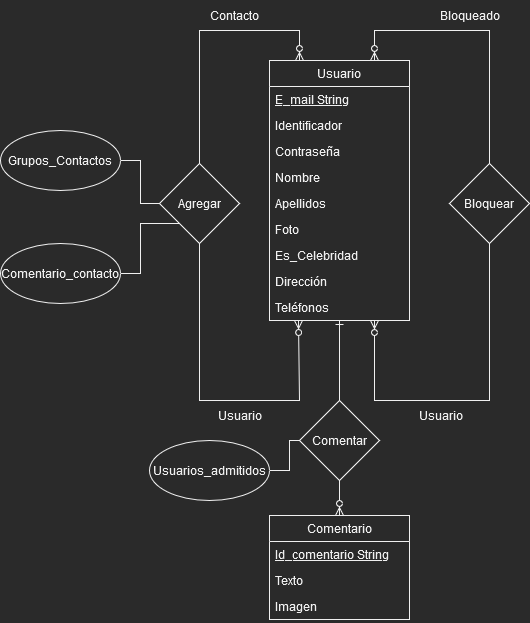

The diagram above was exported from draw.io. Its source (the exported page's mxGraphModel, read from the mxfile embedded in the PNG):
<mxGraphModel dx="1550" dy="536" grid="1" gridSize="10" guides="1" tooltips="1" connect="1" arrows="1" fold="1" page="1" pageScale="1" pageWidth="827" pageHeight="1169" math="0" shadow="0">
  <root>
    <mxCell id="0" />
    <mxCell id="1" parent="0" />
    <mxCell id="28IdWbPIWKgmOdMO2cNi-14" style="edgeStyle=orthogonalEdgeStyle;rounded=0;orthogonalLoop=1;jettySize=auto;html=1;exitX=0.5;exitY=1;exitDx=0;exitDy=0;entryX=0.5;entryY=0;entryDx=0;entryDy=0;endArrow=ERzeroToMany;endFill=0;startArrow=ERone;startFill=0;" parent="1" source="oBQbMOv8zXE37c-oil2f-5" target="28IdWbPIWKgmOdMO2cNi-1" edge="1">
      <mxGeometry relative="1" as="geometry" />
    </mxCell>
    <mxCell id="oBQbMOv8zXE37c-oil2f-5" value="Usuario" style="swimlane;fontStyle=0;childLayout=stackLayout;horizontal=1;startSize=26;fillColor=none;horizontalStack=0;resizeParent=1;resizeParentMax=0;resizeLast=0;collapsible=1;marginBottom=0;" parent="1" vertex="1">
      <mxGeometry x="339" y="130" width="140" height="260" as="geometry" />
    </mxCell>
    <mxCell id="oBQbMOv8zXE37c-oil2f-16" value="E_mail String" style="text;strokeColor=none;fillColor=none;align=left;verticalAlign=top;spacingLeft=4;spacingRight=4;overflow=hidden;rotatable=0;points=[[0,0.5],[1,0.5]];portConstraint=eastwest;fontStyle=4" parent="oBQbMOv8zXE37c-oil2f-5" vertex="1">
      <mxGeometry y="26" width="140" height="26" as="geometry" />
    </mxCell>
    <mxCell id="oBQbMOv8zXE37c-oil2f-6" value="Identificador" style="text;strokeColor=none;fillColor=none;align=left;verticalAlign=top;spacingLeft=4;spacingRight=4;overflow=hidden;rotatable=0;points=[[0,0.5],[1,0.5]];portConstraint=eastwest;fontStyle=0" parent="oBQbMOv8zXE37c-oil2f-5" vertex="1">
      <mxGeometry y="52" width="140" height="26" as="geometry" />
    </mxCell>
    <mxCell id="oBQbMOv8zXE37c-oil2f-7" value="Contraseña" style="text;strokeColor=none;fillColor=none;align=left;verticalAlign=top;spacingLeft=4;spacingRight=4;overflow=hidden;rotatable=0;points=[[0,0.5],[1,0.5]];portConstraint=eastwest;" parent="oBQbMOv8zXE37c-oil2f-5" vertex="1">
      <mxGeometry y="78" width="140" height="26" as="geometry" />
    </mxCell>
    <mxCell id="oBQbMOv8zXE37c-oil2f-8" value="Nombre" style="text;strokeColor=none;fillColor=none;align=left;verticalAlign=top;spacingLeft=4;spacingRight=4;overflow=hidden;rotatable=0;points=[[0,0.5],[1,0.5]];portConstraint=eastwest;" parent="oBQbMOv8zXE37c-oil2f-5" vertex="1">
      <mxGeometry y="104" width="140" height="26" as="geometry" />
    </mxCell>
    <mxCell id="oBQbMOv8zXE37c-oil2f-13" value="Apellidos" style="text;strokeColor=none;fillColor=none;align=left;verticalAlign=top;spacingLeft=4;spacingRight=4;overflow=hidden;rotatable=0;points=[[0,0.5],[1,0.5]];portConstraint=eastwest;" parent="oBQbMOv8zXE37c-oil2f-5" vertex="1">
      <mxGeometry y="130" width="140" height="26" as="geometry" />
    </mxCell>
    <mxCell id="oBQbMOv8zXE37c-oil2f-17" value="Foto" style="text;strokeColor=none;fillColor=none;align=left;verticalAlign=top;spacingLeft=4;spacingRight=4;overflow=hidden;rotatable=0;points=[[0,0.5],[1,0.5]];portConstraint=eastwest;" parent="oBQbMOv8zXE37c-oil2f-5" vertex="1">
      <mxGeometry y="156" width="140" height="26" as="geometry" />
    </mxCell>
    <mxCell id="oBQbMOv8zXE37c-oil2f-23" value="Es_Celebridad" style="text;strokeColor=none;fillColor=none;align=left;verticalAlign=top;spacingLeft=4;spacingRight=4;overflow=hidden;rotatable=0;points=[[0,0.5],[1,0.5]];portConstraint=eastwest;" parent="oBQbMOv8zXE37c-oil2f-5" vertex="1">
      <mxGeometry y="182" width="140" height="26" as="geometry" />
    </mxCell>
    <mxCell id="oBQbMOv8zXE37c-oil2f-14" value="Dirección" style="text;strokeColor=none;fillColor=none;align=left;verticalAlign=top;spacingLeft=4;spacingRight=4;overflow=hidden;rotatable=0;points=[[0,0.5],[1,0.5]];portConstraint=eastwest;" parent="oBQbMOv8zXE37c-oil2f-5" vertex="1">
      <mxGeometry y="208" width="140" height="26" as="geometry" />
    </mxCell>
    <mxCell id="oBQbMOv8zXE37c-oil2f-15" value="Teléfonos" style="text;strokeColor=none;fillColor=none;align=left;verticalAlign=top;spacingLeft=4;spacingRight=4;overflow=hidden;rotatable=0;points=[[0,0.5],[1,0.5]];portConstraint=eastwest;" parent="oBQbMOv8zXE37c-oil2f-5" vertex="1">
      <mxGeometry y="234" width="140" height="26" as="geometry" />
    </mxCell>
    <mxCell id="oBQbMOv8zXE37c-oil2f-25" style="edgeStyle=orthogonalEdgeStyle;rounded=0;orthogonalLoop=1;jettySize=auto;html=1;exitX=0.5;exitY=0;exitDx=0;exitDy=0;endArrow=ERzeroToMany;endFill=0;" parent="1" source="oBQbMOv8zXE37c-oil2f-24" edge="1">
      <mxGeometry relative="1" as="geometry">
        <mxPoint x="369" y="130" as="targetPoint" />
        <Array as="points">
          <mxPoint x="269" y="100" />
          <mxPoint x="369" y="100" />
        </Array>
      </mxGeometry>
    </mxCell>
    <mxCell id="oBQbMOv8zXE37c-oil2f-26" style="edgeStyle=orthogonalEdgeStyle;rounded=0;orthogonalLoop=1;jettySize=auto;html=1;exitX=0.5;exitY=1;exitDx=0;exitDy=0;endArrow=ERzeroToMany;endFill=0;entryX=0.207;entryY=1;entryDx=0;entryDy=0;entryPerimeter=0;" parent="1" source="oBQbMOv8zXE37c-oil2f-24" target="oBQbMOv8zXE37c-oil2f-15" edge="1">
      <mxGeometry relative="1" as="geometry">
        <mxPoint x="369" y="416" as="targetPoint" />
        <Array as="points">
          <mxPoint x="269" y="470" />
          <mxPoint x="369" y="470" />
        </Array>
      </mxGeometry>
    </mxCell>
    <mxCell id="oBQbMOv8zXE37c-oil2f-24" value="Agregar" style="rhombus;whiteSpace=wrap;html=1;" parent="1" vertex="1">
      <mxGeometry x="229" y="233" width="80" height="80" as="geometry" />
    </mxCell>
    <mxCell id="oBQbMOv8zXE37c-oil2f-27" value="Contacto" style="text;html=1;align=center;verticalAlign=middle;resizable=0;points=[];autosize=1;strokeColor=none;fillColor=none;" parent="1" vertex="1">
      <mxGeometry x="269" y="70" width="70" height="30" as="geometry" />
    </mxCell>
    <mxCell id="oBQbMOv8zXE37c-oil2f-28" value="Usuario" style="text;html=1;align=center;verticalAlign=middle;resizable=0;points=[];autosize=1;strokeColor=none;fillColor=none;" parent="1" vertex="1">
      <mxGeometry x="279" y="470" width="60" height="30" as="geometry" />
    </mxCell>
    <mxCell id="oBQbMOv8zXE37c-oil2f-33" style="edgeStyle=orthogonalEdgeStyle;rounded=0;orthogonalLoop=1;jettySize=auto;html=1;exitX=0.5;exitY=0;exitDx=0;exitDy=0;endArrow=ERzeroToMany;endFill=0;entryX=0.75;entryY=0;entryDx=0;entryDy=0;" parent="1" source="oBQbMOv8zXE37c-oil2f-32" target="oBQbMOv8zXE37c-oil2f-5" edge="1">
      <mxGeometry relative="1" as="geometry">
        <mxPoint x="619" y="100" as="targetPoint" />
        <Array as="points">
          <mxPoint x="559" y="100" />
          <mxPoint x="444" y="100" />
        </Array>
      </mxGeometry>
    </mxCell>
    <mxCell id="oBQbMOv8zXE37c-oil2f-34" style="edgeStyle=orthogonalEdgeStyle;rounded=0;orthogonalLoop=1;jettySize=auto;html=1;exitX=0.5;exitY=1;exitDx=0;exitDy=0;entryX=0.75;entryY=1;entryDx=0;entryDy=0;endArrow=ERzeroToMany;endFill=0;" parent="1" source="oBQbMOv8zXE37c-oil2f-32" target="oBQbMOv8zXE37c-oil2f-5" edge="1">
      <mxGeometry relative="1" as="geometry">
        <Array as="points">
          <mxPoint x="559" y="470" />
          <mxPoint x="444" y="470" />
        </Array>
        <mxPoint x="444" y="415.01199999999994" as="targetPoint" />
      </mxGeometry>
    </mxCell>
    <mxCell id="oBQbMOv8zXE37c-oil2f-32" value="Bloquear" style="rhombus;whiteSpace=wrap;html=1;" parent="1" vertex="1">
      <mxGeometry x="519" y="233" width="80" height="80" as="geometry" />
    </mxCell>
    <mxCell id="oBQbMOv8zXE37c-oil2f-35" value="Usuario" style="text;html=1;align=center;verticalAlign=middle;resizable=0;points=[];autosize=1;strokeColor=none;fillColor=none;" parent="1" vertex="1">
      <mxGeometry x="480" y="470" width="60" height="30" as="geometry" />
    </mxCell>
    <mxCell id="oBQbMOv8zXE37c-oil2f-36" value="Bloqueado" style="text;html=1;align=center;verticalAlign=middle;resizable=0;points=[];autosize=1;strokeColor=none;fillColor=none;" parent="1" vertex="1">
      <mxGeometry x="499" y="70" width="80" height="30" as="geometry" />
    </mxCell>
    <mxCell id="oBQbMOv8zXE37c-oil2f-40" style="edgeStyle=orthogonalEdgeStyle;rounded=0;orthogonalLoop=1;jettySize=auto;html=1;exitX=1;exitY=0.5;exitDx=0;exitDy=0;entryX=0;entryY=0.5;entryDx=0;entryDy=0;endArrow=none;endFill=0;" parent="1" source="oBQbMOv8zXE37c-oil2f-38" target="oBQbMOv8zXE37c-oil2f-24" edge="1">
      <mxGeometry relative="1" as="geometry" />
    </mxCell>
    <mxCell id="oBQbMOv8zXE37c-oil2f-38" value="Grupos_Contactos" style="ellipse;whiteSpace=wrap;html=1;" parent="1" vertex="1">
      <mxGeometry x="70" y="200" width="120" height="60" as="geometry" />
    </mxCell>
    <mxCell id="28IdWbPIWKgmOdMO2cNi-1" value="Comentario" style="swimlane;fontStyle=0;childLayout=stackLayout;horizontal=1;startSize=26;fillColor=none;horizontalStack=0;resizeParent=1;resizeParentMax=0;resizeLast=0;collapsible=1;marginBottom=0;" parent="1" vertex="1">
      <mxGeometry x="339" y="585" width="140" height="104" as="geometry" />
    </mxCell>
    <mxCell id="28IdWbPIWKgmOdMO2cNi-2" value="Id_comentario String" style="text;strokeColor=none;fillColor=none;align=left;verticalAlign=top;spacingLeft=4;spacingRight=4;overflow=hidden;rotatable=0;points=[[0,0.5],[1,0.5]];portConstraint=eastwest;fontStyle=4" parent="28IdWbPIWKgmOdMO2cNi-1" vertex="1">
      <mxGeometry y="26" width="140" height="26" as="geometry" />
    </mxCell>
    <mxCell id="28IdWbPIWKgmOdMO2cNi-12" value="Texto" style="text;strokeColor=none;fillColor=none;align=left;verticalAlign=top;spacingLeft=4;spacingRight=4;overflow=hidden;rotatable=0;points=[[0,0.5],[1,0.5]];portConstraint=eastwest;" parent="28IdWbPIWKgmOdMO2cNi-1" vertex="1">
      <mxGeometry y="52" width="140" height="26" as="geometry" />
    </mxCell>
    <mxCell id="28IdWbPIWKgmOdMO2cNi-13" value="Imagen" style="text;strokeColor=none;fillColor=none;align=left;verticalAlign=top;spacingLeft=4;spacingRight=4;overflow=hidden;rotatable=0;points=[[0,0.5],[1,0.5]];portConstraint=eastwest;" parent="28IdWbPIWKgmOdMO2cNi-1" vertex="1">
      <mxGeometry y="78" width="140" height="26" as="geometry" />
    </mxCell>
    <mxCell id="YsrBKYY6MhQCH7PcyGUY-2" style="edgeStyle=orthogonalEdgeStyle;rounded=0;orthogonalLoop=1;jettySize=auto;html=1;exitX=1;exitY=0.5;exitDx=0;exitDy=0;entryX=0;entryY=1;entryDx=0;entryDy=0;endArrow=none;endFill=0;" parent="1" source="YsrBKYY6MhQCH7PcyGUY-1" target="oBQbMOv8zXE37c-oil2f-24" edge="1">
      <mxGeometry relative="1" as="geometry" />
    </mxCell>
    <mxCell id="YsrBKYY6MhQCH7PcyGUY-1" value="Comentario_contacto" style="ellipse;whiteSpace=wrap;html=1;" parent="1" vertex="1">
      <mxGeometry x="70" y="313" width="120" height="60" as="geometry" />
    </mxCell>
    <mxCell id="YsrBKYY6MhQCH7PcyGUY-3" value="Comentar" style="rhombus;whiteSpace=wrap;html=1;" parent="1" vertex="1">
      <mxGeometry x="369" y="470" width="80" height="80" as="geometry" />
    </mxCell>
    <mxCell id="YsrBKYY6MhQCH7PcyGUY-5" style="edgeStyle=orthogonalEdgeStyle;rounded=0;orthogonalLoop=1;jettySize=auto;html=1;exitX=1;exitY=0.5;exitDx=0;exitDy=0;entryX=0;entryY=0.5;entryDx=0;entryDy=0;endArrow=none;endFill=0;" parent="1" source="YsrBKYY6MhQCH7PcyGUY-4" target="YsrBKYY6MhQCH7PcyGUY-3" edge="1">
      <mxGeometry relative="1" as="geometry" />
    </mxCell>
    <mxCell id="YsrBKYY6MhQCH7PcyGUY-4" value="Usuarios_admitidos" style="ellipse;whiteSpace=wrap;html=1;" parent="1" vertex="1">
      <mxGeometry x="219" y="510" width="120" height="60" as="geometry" />
    </mxCell>
  </root>
</mxGraphModel>